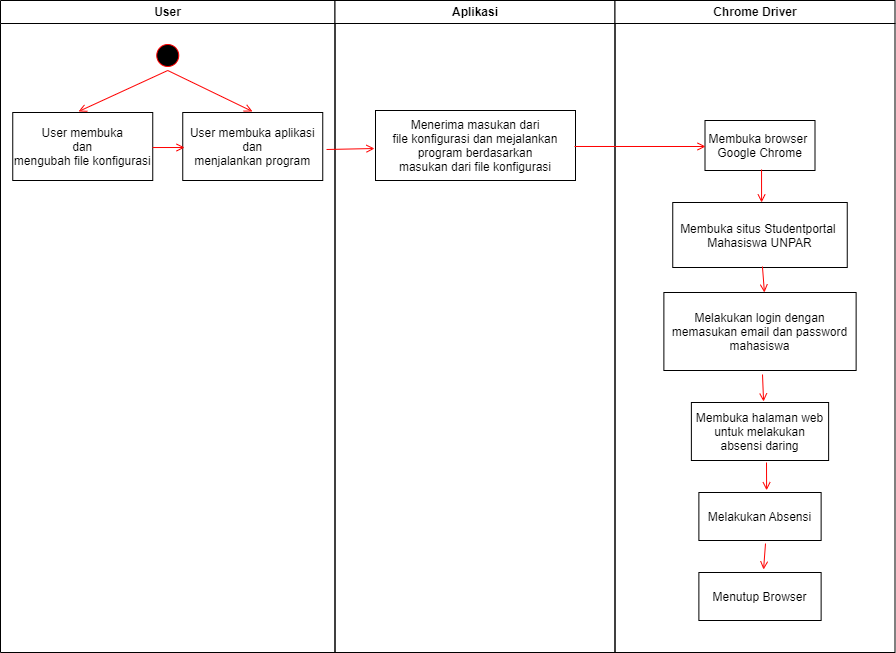

The diagram above was exported from draw.io. Its source (the exported page's mxGraphModel, read from the mxfile embedded in the PNG):
<mxGraphModel dx="460" dy="777" grid="1" gridSize="10" guides="1" tooltips="1" connect="1" arrows="1" fold="1" page="1" pageScale="1" pageWidth="1169" pageHeight="826" background="none" math="0" shadow="0">
  <root>
    <mxCell id="0" />
    <mxCell id="1" parent="0" />
    <mxCell id="2" value="User" style="swimlane;whiteSpace=wrap" parent="1" vertex="1">
      <mxGeometry x="110" y="128" width="334.5" height="652" as="geometry" />
    </mxCell>
    <mxCell id="5" value="" style="ellipse;shape=startState;fillColor=#000000;strokeColor=#ff0000;" parent="2" vertex="1">
      <mxGeometry x="152.25" y="40" width="30" height="30" as="geometry" />
    </mxCell>
    <mxCell id="7" value="User membuka &#10;dan &#10;mengubah file konfigurasi" style="" parent="2" vertex="1">
      <mxGeometry x="12.25" y="112" width="140" height="68" as="geometry" />
    </mxCell>
    <mxCell id="8" value="User membuka aplikasi &#10;dan&#10;menjalankan program" style="" parent="2" vertex="1">
      <mxGeometry x="182.25" y="112" width="140" height="68" as="geometry" />
    </mxCell>
    <mxCell id="tVgF_aqQBpmFkwEIaOWM-41" value="" style="endArrow=open;strokeColor=#FF0000;endFill=1;rounded=0;exitX=0.5;exitY=1;exitDx=0;exitDy=0;entryX=0.47;entryY=-0.015;entryDx=0;entryDy=0;entryPerimeter=0;" edge="1" parent="2" source="5" target="7">
      <mxGeometry relative="1" as="geometry">
        <mxPoint x="96.36363636363649" y="192" as="sourcePoint" />
        <mxPoint x="113.63636363636374" y="230" as="targetPoint" />
      </mxGeometry>
    </mxCell>
    <mxCell id="tVgF_aqQBpmFkwEIaOWM-42" value="" style="endArrow=open;strokeColor=#FF0000;endFill=1;rounded=0;exitX=0.5;exitY=1;exitDx=0;exitDy=0;entryX=0.498;entryY=-0.015;entryDx=0;entryDy=0;entryPerimeter=0;" edge="1" parent="2" source="5" target="8">
      <mxGeometry relative="1" as="geometry">
        <mxPoint x="130" y="157" as="sourcePoint" />
        <mxPoint x="155.5" y="157" as="targetPoint" />
      </mxGeometry>
    </mxCell>
    <mxCell id="tVgF_aqQBpmFkwEIaOWM-44" value="" style="endArrow=open;strokeColor=#FF0000;endFill=1;rounded=0;exitX=0.998;exitY=0.515;exitDx=0;exitDy=0;entryX=0.013;entryY=0.515;entryDx=0;entryDy=0;exitPerimeter=0;entryPerimeter=0;" edge="1" parent="2" source="7" target="8">
      <mxGeometry relative="1" as="geometry">
        <mxPoint x="240" y="418.94029850746256" as="sourcePoint" />
        <mxPoint x="364.5" y="378.0597014925372" as="targetPoint" />
      </mxGeometry>
    </mxCell>
    <mxCell id="3" value="Aplikasi" style="swimlane;whiteSpace=wrap" parent="1" vertex="1">
      <mxGeometry x="444.5" y="128" width="280" height="652" as="geometry" />
    </mxCell>
    <mxCell id="15" value="Menerima masukan dari &#10;file konfigurasi dan mejalankan &#10;program berdasarkan &#10;masukan dari file konfigurasi" style="" parent="3" vertex="1">
      <mxGeometry x="40.5" y="110" width="200" height="70" as="geometry" />
    </mxCell>
    <mxCell id="4" value="Chrome Driver" style="swimlane;whiteSpace=wrap" parent="1" vertex="1">
      <mxGeometry x="724.5" y="128" width="280" height="652" as="geometry" />
    </mxCell>
    <mxCell id="33" value="Membuka browser &#10;Google Chrome" style="" parent="4" vertex="1">
      <mxGeometry x="90" y="120" width="110" height="50" as="geometry" />
    </mxCell>
    <mxCell id="39" value="" style="endArrow=open;strokeColor=#FF0000;endFill=1;rounded=0;entryX=0.509;entryY=0;entryDx=0;entryDy=0;exitX=0.514;exitY=0.98;exitDx=0;exitDy=0;exitPerimeter=0;entryPerimeter=0;" parent="4" source="33" target="tVgF_aqQBpmFkwEIaOWM-48" edge="1">
      <mxGeometry relative="1" as="geometry">
        <mxPoint x="155.5" y="302" as="targetPoint" />
      </mxGeometry>
    </mxCell>
    <mxCell id="tVgF_aqQBpmFkwEIaOWM-48" value="Membuka situs Studentportal &#10;Mahasiswa UNPAR" style="" vertex="1" parent="4">
      <mxGeometry x="57.75" y="202" width="174.5" height="65" as="geometry" />
    </mxCell>
    <mxCell id="tVgF_aqQBpmFkwEIaOWM-54" value="Melakukan login dengan &#10;memasukan email dan password&#10;mahasiswa" style="" vertex="1" parent="4">
      <mxGeometry x="48.88" y="292" width="192.25" height="78" as="geometry" />
    </mxCell>
    <mxCell id="tVgF_aqQBpmFkwEIaOWM-56" value="Membuka halaman web &#10;untuk melakukan &#10;absensi daring" style="" vertex="1" parent="4">
      <mxGeometry x="76.38" y="402" width="137.25" height="58" as="geometry" />
    </mxCell>
    <mxCell id="tVgF_aqQBpmFkwEIaOWM-57" value="" style="endArrow=open;strokeColor=#FF0000;endFill=1;rounded=0;exitX=0.514;exitY=0.985;exitDx=0;exitDy=0;exitPerimeter=0;entryX=0.523;entryY=0;entryDx=0;entryDy=0;entryPerimeter=0;" edge="1" parent="4" source="tVgF_aqQBpmFkwEIaOWM-48" target="tVgF_aqQBpmFkwEIaOWM-54">
      <mxGeometry relative="1" as="geometry">
        <mxPoint x="155" y="180" as="sourcePoint" />
        <mxPoint x="155" y="212" as="targetPoint" />
      </mxGeometry>
    </mxCell>
    <mxCell id="tVgF_aqQBpmFkwEIaOWM-60" value="" style="endArrow=open;strokeColor=#FF0000;endFill=1;rounded=0;exitX=0.513;exitY=1.051;exitDx=0;exitDy=0;exitPerimeter=0;entryX=0.526;entryY=-0.017;entryDx=0;entryDy=0;entryPerimeter=0;" edge="1" parent="4" source="tVgF_aqQBpmFkwEIaOWM-54" target="tVgF_aqQBpmFkwEIaOWM-56">
      <mxGeometry relative="1" as="geometry">
        <mxPoint x="157.44299999999998" y="286.0250000000001" as="sourcePoint" />
        <mxPoint x="159.41674999999987" y="322" as="targetPoint" />
      </mxGeometry>
    </mxCell>
    <mxCell id="tVgF_aqQBpmFkwEIaOWM-55" value="Melakukan Absensi" style="" vertex="1" parent="4">
      <mxGeometry x="83.88" y="492" width="122.25" height="48" as="geometry" />
    </mxCell>
    <mxCell id="tVgF_aqQBpmFkwEIaOWM-62" value="Menutup Browser" style="" vertex="1" parent="4">
      <mxGeometry x="83.88" y="572" width="122.25" height="48" as="geometry" />
    </mxCell>
    <mxCell id="tVgF_aqQBpmFkwEIaOWM-63" value="" style="endArrow=open;strokeColor=#FF0000;endFill=1;rounded=0;entryX=0.529;entryY=-0.062;entryDx=0;entryDy=0;entryPerimeter=0;exitX=0.545;exitY=1.063;exitDx=0;exitDy=0;exitPerimeter=0;" edge="1" parent="4" source="tVgF_aqQBpmFkwEIaOWM-55" target="tVgF_aqQBpmFkwEIaOWM-62">
      <mxGeometry relative="1" as="geometry">
        <mxPoint x="161.5" y="472" as="sourcePoint" />
        <mxPoint x="161.6065000000001" y="499.7919999999999" as="targetPoint" />
      </mxGeometry>
    </mxCell>
    <mxCell id="tVgF_aqQBpmFkwEIaOWM-46" value="" style="endArrow=open;strokeColor=#FF0000;endFill=1;rounded=0;exitX=1.027;exitY=0.544;exitDx=0;exitDy=0;entryX=-0.005;entryY=0.543;entryDx=0;entryDy=0;entryPerimeter=0;exitPerimeter=0;" edge="1" parent="1" source="8" target="15">
      <mxGeometry relative="1" as="geometry">
        <mxPoint x="287.25" y="208" as="sourcePoint" />
        <mxPoint x="372.25" y="270" as="targetPoint" />
      </mxGeometry>
    </mxCell>
    <mxCell id="37" value="" style="edgeStyle=none;strokeColor=#FF0000;endArrow=open;endFill=1;rounded=0;exitX=0.995;exitY=0.514;exitDx=0;exitDy=0;entryX=0.005;entryY=0.52;entryDx=0;entryDy=0;exitPerimeter=0;entryPerimeter=0;" parent="1" target="33" edge="1" source="15">
      <mxGeometry width="100" height="100" relative="1" as="geometry">
        <mxPoint x="694.5" y="557.5" as="sourcePoint" />
        <mxPoint x="814.5" y="557.5" as="targetPoint" />
      </mxGeometry>
    </mxCell>
    <mxCell id="tVgF_aqQBpmFkwEIaOWM-61" value="" style="endArrow=open;strokeColor=#FF0000;endFill=1;rounded=0;entryX=0.554;entryY=-0.046;entryDx=0;entryDy=0;entryPerimeter=0;" edge="1" parent="1" target="tVgF_aqQBpmFkwEIaOWM-55">
      <mxGeometry relative="1" as="geometry">
        <mxPoint x="876" y="590" as="sourcePoint" />
        <mxPoint x="883.0735000000002" y="539.0139999999999" as="targetPoint" />
      </mxGeometry>
    </mxCell>
  </root>
</mxGraphModel>